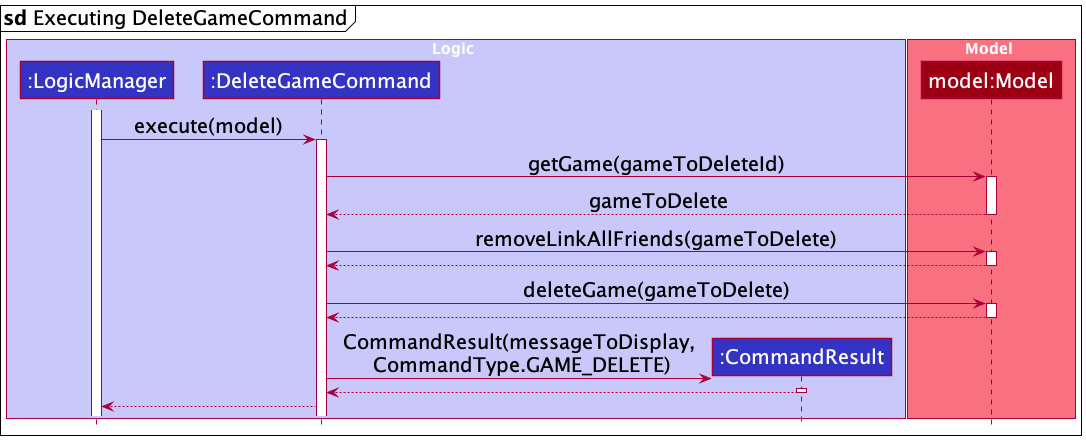

The diagram above was rendered by PlantUML. Its source (embedded in the PNG):
@startuml
!include style.puml
skinparam defaultFontSize 20

mainframe **sd** Executing DeleteGameCommand

box Logic LOGIC_COLOR_T1
participant ":LogicManager" as LogicManager LOGIC_COLOR
participant ":DeleteGameCommand" as DeleteGameCommand LOGIC_COLOR
participant ":CommandResult" as CommandResult LOGIC_COLOR
end box

box Model MODEL_COLOR_T1
participant "model:Model" as Model MODEL_COLOR
end box

activate LogicManager

LogicManager -> DeleteGameCommand : execute(model)
activate DeleteGameCommand

DeleteGameCommand -> Model : getGame(gameToDeleteId)
activate Model

Model --> DeleteGameCommand : gameToDelete
deactivate Model

DeleteGameCommand -> Model : removeLinkAllFriends(gameToDelete)
activate Model

Model --> DeleteGameCommand
deactivate Model

DeleteGameCommand -> Model : deleteGame(gameToDelete)
activate Model

Model --> DeleteGameCommand
deactivate Model

create CommandResult
DeleteGameCommand -> CommandResult : CommandResult(messageToDisplay,\n CommandType.GAME_DELETE)
activate CommandResult

CommandResult --> DeleteGameCommand
deactivate CommandResult

DeleteGameCommand --> LogicManager
@enduml